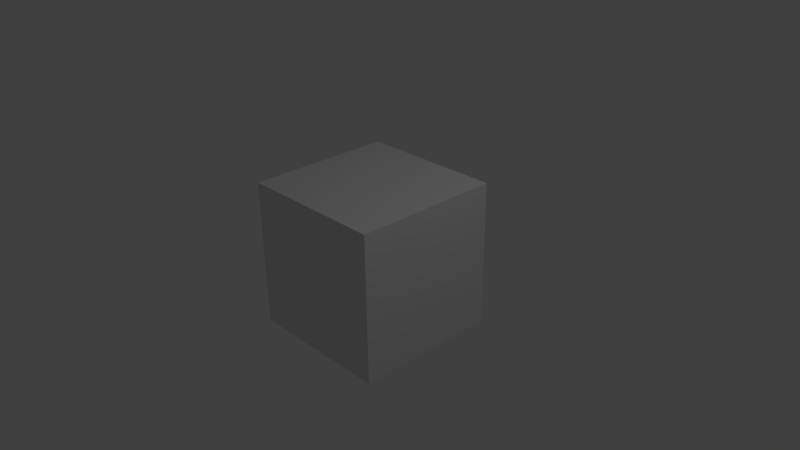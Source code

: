 # Source: 00121_popov_with_fotos.blend  (saved by Blender 2.74.0; exported with 4.5.12 LTS)
import bpy
from mathutils import Matrix  # noqa: F401  (used for matrix-valued properties, if any)

bpy.ops.wm.read_factory_settings(use_empty=True)
scene = bpy.context.scene
scene.name = 'Scene'

# ---- collections
col_collection_1 = bpy.data.collections.new('Collection 1'); scene.collection.children.link(col_collection_1)

# ---- materials (node trees are filled in below, after node groups)
mat_material = bpy.data.materials.new('Material')
mat_material.alpha_threshold = 0.0
mat_material.use_transparent_shadow = False
mat_material.roughness = 0.5
mat_material.line_color = (0.0, 0.0, 0.0, 1.0)

# ---- material node trees

# ---- world
world_world = bpy.data.worlds.new('World'); scene.world = world_world
world_world.color = (0.05088, 0.05088, 0.05088)
world_world.use_sun_shadow = False
world_world.sun_shadow_jitter_overblur = 0.0
world_world.cycles.sampling_method = 'MANUAL'
world_world.cycles.sample_map_resolution = 256

# ---- cameras
cam_camera = bpy.data.cameras.new('Camera')
cam_camera.clip_end = 100.0
cam_camera.lens = 35.0
cam_camera.sensor_width = 32.0
cam_camera.sensor_height = 18.0
cam_camera.ortho_scale = 7.314
cam_camera.dof.focus_distance = 0.0
cam_camera.dof.aperture_fstop = 128.0

# ---- lights
light_lamp = bpy.data.lights.new('Lamp', 'POINT')
light_lamp.transmission_factor = 0.0
light_lamp.cutoff_distance = 30.0
light_lamp.energy = 100.0
light_lamp.shadow_buffer_clip_start = 1.001
light_lamp.shadow_soft_size = 0.1
light_lamp.shadow_maximum_resolution = 0.006
light_lamp.use_absolute_resolution = True
light_lamp.cycles.use_multiple_importance_sampling = False

# ---- meshes
me_cube = bpy.data.meshes.new('Cube')
me_cube.from_pydata([(1.0, 1.0, -1.0), (1.0, -1.0, -1.0), (-1.0, -1.0, -1.0), (-1.0, 1.0, -1.0), (1.0, 1.0, 1.0), (1.0, -1.0, 1.0), (-1.0, -1.0, 1.0), (-1.0, 1.0, 1.0)], [], [(0, 1, 2, 3), (4, 7, 6, 5), (0, 4, 5, 1), (1, 5, 6, 2), (2, 6, 7, 3), (4, 0, 3, 7)])
me_cube.materials.append(mat_material)
me_cube.use_remesh_preserve_volume = False
me_cube.use_remesh_preserve_attributes = False
me_cube.use_mirror_vertex_groups = False
me_cube.update()

# ---- objects
ob_cube = bpy.data.objects.new('Cube', me_cube)
ob_lamp = bpy.data.objects.new('Lamp', light_lamp)
ob_camera = bpy.data.objects.new('Camera', cam_camera)

# ---- transforms, parenting, visibility, modifiers, constraints
ob_cube.location = (0.0, 0.0, 0.0)
ob_cube.lock_rotations_4d = False
ob_cube.empty_display_type = 'ARROWS'
ob_cube.lineart.crease_threshold = 0.0
ob_lamp.location = (4.076, 1.005, 5.904)
ob_lamp.rotation_euler = (0.6503, 0.05522, 1.866)
ob_lamp.lock_rotations_4d = False
ob_lamp.empty_display_type = 'ARROWS'
ob_lamp.color = (0.0, 0.0, 0.0, 0.0)
ob_lamp.lineart.crease_threshold = 0.0
ob_camera.location = (7.481, -6.508, 5.344)
ob_camera.rotation_euler = (1.109, 0.01082, 0.8149)
ob_camera.lock_rotations_4d = False
ob_camera.empty_display_type = 'ARROWS'
ob_camera.color = (0.0, 0.0, 0.0, 0.0)
ob_camera.display_type = 'WIRE'
ob_camera.lineart.crease_threshold = 0.0

# ---- collection membership
col_collection_1.objects.link(ob_cube)
col_collection_1.objects.link(ob_lamp)
col_collection_1.objects.link(ob_camera)

# ---- scene / render settings (as saved in the file)
scene.camera = ob_camera
scene.frame_start = 0; scene.frame_end = 4285; scene.frame_set(4285)
scene.render.engine = 'BLENDER_EEVEE_NEXT'
scene.render.image_settings.color_mode = 'RGB'
scene.render.fps = 50
scene.render.dither_intensity = 0.0
scene.cycles.use_denoising = False
scene.cycles.samples = 10
scene.cycles.sampling_pattern = 'TABULATED_SOBOL'
scene.cycles.light_sampling_threshold = 0.0
scene.cycles.use_adaptive_sampling = False
scene.cycles.use_light_tree = False
scene.cycles.blur_glossy = 0.0
scene.cycles.pixel_filter_type = 'GAUSSIAN'
scene.cycles.sample_clamp_indirect = 0.0
scene.view_settings.view_transform = 'Standard'
bpy.context.view_layer.update()
